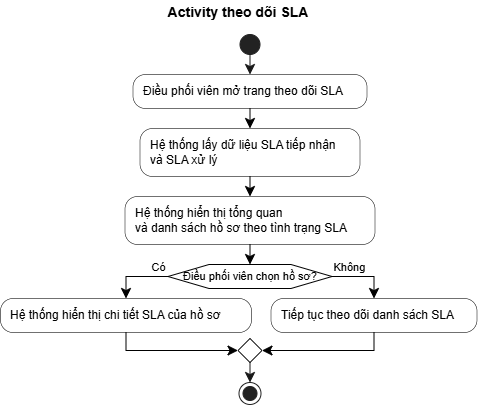

The diagram above was exported from draw.io. Its source (the exported page's mxGraphModel, read from the mxfile embedded in the PNG):
<mxGraphModel dx="909" dy="686" grid="1" gridSize="10" guides="1" tooltips="1" connect="1" arrows="1" fold="1" page="1" pageScale="1" pageWidth="850" pageHeight="1100" math="0" shadow="0">
  <root>
    <mxCell id="0" />
    <mxCell id="1" parent="0" />
    <UserObject label="" plantUmlId="start_0" plantUmlBaseStyle="ellipse;fillColor=#222222;strokeColor=#222222;" plantUmlBaseValue="" id="J2FtTuSIHZtP6jWMiOWS-21">
      <mxCell style="ellipse;fillColor=#222222;strokeColor=#222222;" vertex="1" parent="1">
        <mxGeometry x="369.5" y="64" width="20" height="20" as="geometry" />
      </mxCell>
    </UserObject>
    <UserObject label="Điều phối viên mở trang theo dõi SLA" plantUmlId="action_1" plantUmlBaseStyle="rounded=1;absoluteArcSize=1;arcSize=25;fillColor=#F1F1F1;strokeColor=#181818;strokeWidth=0.5;whiteSpace=wrap;fontSize=12;align=left;spacingLeft=8;" plantUmlBaseValue="Điều phối viên mở trang theo dõi SLA" id="J2FtTuSIHZtP6jWMiOWS-22">
      <mxCell style="rounded=1;absoluteArcSize=1;arcSize=25;strokeWidth=0.5;whiteSpace=wrap;fontSize=12;align=left;spacingLeft=8;" vertex="1" parent="1">
        <mxGeometry x="262.5" y="104" width="234" height="34" as="geometry" />
      </mxCell>
    </UserObject>
    <UserObject label="" plantUmlId="e_2" plantUmlBaseStyle="endArrow=classic;endSize=8;strokeColor=#181818;curved=0;rounded=0;fontSize=11;sourcePerimeterSpacing=0;targetPerimeterSpacing=0;" plantUmlBaseValue="" id="J2FtTuSIHZtP6jWMiOWS-23">
      <mxCell style="endArrow=classic;endSize=8;strokeColor=#181818;curved=0;rounded=0;fontSize=11;sourcePerimeterSpacing=0;targetPerimeterSpacing=0;" edge="1" parent="1" source="J2FtTuSIHZtP6jWMiOWS-21" target="J2FtTuSIHZtP6jWMiOWS-22">
        <mxGeometry relative="1" as="geometry">
          <mxPoint x="379.5" y="84" as="sourcePoint" />
          <mxPoint x="379.5" y="104" as="targetPoint" />
        </mxGeometry>
      </mxCell>
    </UserObject>
    <UserObject label="Hệ thống lấy dữ liệu SLA tiếp nhận&#10;và SLA xử lý" plantUmlId="action_3" plantUmlBaseStyle="rounded=1;absoluteArcSize=1;arcSize=25;fillColor=#F1F1F1;strokeColor=#181818;strokeWidth=0.5;whiteSpace=wrap;fontSize=12;align=left;spacingLeft=8;" plantUmlBaseValue="Hệ thống lấy dữ liệu SLA tiếp nhận&#10;và SLA xử lý" id="J2FtTuSIHZtP6jWMiOWS-24">
      <mxCell style="rounded=1;absoluteArcSize=1;arcSize=25;strokeWidth=0.5;whiteSpace=wrap;fontSize=12;align=left;spacingLeft=8;" vertex="1" parent="1">
        <mxGeometry x="269.5" y="158" width="220" height="48" as="geometry" />
      </mxCell>
    </UserObject>
    <UserObject label="" plantUmlId="e_4" plantUmlBaseStyle="endArrow=classic;endSize=8;strokeColor=#181818;curved=0;rounded=0;fontSize=11;sourcePerimeterSpacing=0;targetPerimeterSpacing=0;" plantUmlBaseValue="" id="J2FtTuSIHZtP6jWMiOWS-25">
      <mxCell style="endArrow=classic;endSize=8;curved=0;rounded=0;fontSize=11;sourcePerimeterSpacing=0;targetPerimeterSpacing=0;" edge="1" parent="1" source="J2FtTuSIHZtP6jWMiOWS-22" target="J2FtTuSIHZtP6jWMiOWS-24">
        <mxGeometry relative="1" as="geometry">
          <mxPoint x="379.5" y="138" as="sourcePoint" />
          <mxPoint x="379.5" y="158" as="targetPoint" />
        </mxGeometry>
      </mxCell>
    </UserObject>
    <UserObject label="Hệ thống hiển thị tổng quan&#10;và danh sách hồ sơ theo tình trạng SLA" plantUmlId="action_5" plantUmlBaseStyle="rounded=1;absoluteArcSize=1;arcSize=25;fillColor=#F1F1F1;strokeColor=#181818;strokeWidth=0.5;whiteSpace=wrap;fontSize=12;align=left;spacingLeft=8;" plantUmlBaseValue="Hệ thống hiển thị tổng quan&#10;và danh sách hồ sơ theo tình trạng SLA" id="J2FtTuSIHZtP6jWMiOWS-26">
      <mxCell style="rounded=1;absoluteArcSize=1;arcSize=25;strokeWidth=0.5;whiteSpace=wrap;fontSize=12;align=left;spacingLeft=8;" vertex="1" parent="1">
        <mxGeometry x="254.5" y="226" width="250" height="48" as="geometry" />
      </mxCell>
    </UserObject>
    <UserObject label="" plantUmlId="e_6" plantUmlBaseStyle="endArrow=classic;endSize=8;strokeColor=#181818;curved=0;rounded=0;fontSize=11;sourcePerimeterSpacing=0;targetPerimeterSpacing=0;" plantUmlBaseValue="" id="J2FtTuSIHZtP6jWMiOWS-27">
      <mxCell style="endArrow=classic;endSize=8;curved=0;rounded=0;fontSize=11;sourcePerimeterSpacing=0;targetPerimeterSpacing=0;" edge="1" parent="1" source="J2FtTuSIHZtP6jWMiOWS-24" target="J2FtTuSIHZtP6jWMiOWS-26">
        <mxGeometry relative="1" as="geometry">
          <mxPoint x="379.5" y="206" as="sourcePoint" />
          <mxPoint x="379.5" y="226" as="targetPoint" />
        </mxGeometry>
      </mxCell>
    </UserObject>
    <UserObject label="Điều phối viên chọn hồ sơ?" plantUmlId="diamond_8" plantUmlBaseStyle="shape=hexagon;perimeter=hexagonPerimeter2;fillColor=#F1F1F1;strokeColor=#181818;whiteSpace=wrap;fontSize=11;" plantUmlBaseValue="Điều phối viên chọn hồ sơ?" id="J2FtTuSIHZtP6jWMiOWS-28">
      <mxCell style="shape=hexagon;perimeter=hexagonPerimeter2;whiteSpace=wrap;fontSize=11;" vertex="1" parent="1">
        <mxGeometry x="297.5" y="294" width="164" height="24" as="geometry" />
      </mxCell>
    </UserObject>
    <UserObject label="" plantUmlId="e_9" plantUmlBaseStyle="endArrow=classic;endSize=8;strokeColor=#181818;entryX=0.5;entryY=0;entryDx=0;entryDy=0;curved=0;rounded=0;fontSize=11;sourcePerimeterSpacing=0;targetPerimeterSpacing=0;" plantUmlBaseValue="" id="J2FtTuSIHZtP6jWMiOWS-29">
      <mxCell style="endArrow=classic;endSize=8;entryX=0.5;entryY=0;entryDx=0;entryDy=0;curved=0;rounded=0;fontSize=11;sourcePerimeterSpacing=0;targetPerimeterSpacing=0;" edge="1" parent="1" source="J2FtTuSIHZtP6jWMiOWS-26" target="J2FtTuSIHZtP6jWMiOWS-28">
        <mxGeometry relative="1" as="geometry">
          <mxPoint x="379.5" y="274" as="sourcePoint" />
          <mxPoint x="379.5" y="294" as="targetPoint" />
        </mxGeometry>
      </mxCell>
    </UserObject>
    <UserObject label="Có" plantUmlId="e_10" plantUmlBaseStyle="endArrow=classic;endSize=8;strokeColor=#181818;fontSize=11;verticalAlign=bottom;labelPosition=left;align=right;exitX=0;exitY=0.5;exitDx=0;exitDy=0;curved=0;rounded=0;sourcePerimeterSpacing=0;targetPerimeterSpacing=0;" plantUmlBaseValue="Có" id="J2FtTuSIHZtP6jWMiOWS-30">
      <mxCell style="endArrow=classic;endSize=8;fontSize=11;verticalAlign=bottom;labelPosition=left;align=right;exitX=0;exitY=0.5;exitDx=0;exitDy=0;curved=0;rounded=0;sourcePerimeterSpacing=0;targetPerimeterSpacing=0;" edge="1" parent="1" source="J2FtTuSIHZtP6jWMiOWS-28" target="J2FtTuSIHZtP6jWMiOWS-31">
        <mxGeometry x="-1" relative="1" as="geometry">
          <Array as="points">
            <mxPoint x="255.5" y="306" />
          </Array>
          <mxPoint x="297.5" y="306" as="sourcePoint" />
          <mxPoint x="255.5" y="328" as="targetPoint" />
        </mxGeometry>
      </mxCell>
    </UserObject>
    <UserObject label="Hệ thống hiển thị chi tiết SLA của hồ sơ" plantUmlId="action_12" plantUmlBaseStyle="rounded=1;absoluteArcSize=1;arcSize=25;fillColor=#F1F1F1;strokeColor=#181818;strokeWidth=0.5;whiteSpace=wrap;fontSize=12;align=left;spacingLeft=8;" plantUmlBaseValue="Hệ thống hiển thị chi tiết SLA của hồ sơ" id="J2FtTuSIHZtP6jWMiOWS-31">
      <mxCell style="rounded=1;absoluteArcSize=1;arcSize=25;strokeWidth=0.5;whiteSpace=wrap;fontSize=12;align=left;spacingLeft=8;" vertex="1" parent="1">
        <mxGeometry x="130" y="328" width="251" height="34" as="geometry" />
      </mxCell>
    </UserObject>
    <UserObject label="Không" plantUmlId="e_13" plantUmlBaseStyle="endArrow=classic;endSize=8;strokeColor=#181818;fontSize=11;verticalAlign=bottom;labelPosition=right;align=left;exitX=1;exitY=0.5;exitDx=0;exitDy=0;curved=0;rounded=0;sourcePerimeterSpacing=0;targetPerimeterSpacing=0;" plantUmlBaseValue="Không" id="J2FtTuSIHZtP6jWMiOWS-32">
      <mxCell style="endArrow=classic;endSize=8;fontSize=11;verticalAlign=bottom;labelPosition=right;align=left;exitX=1;exitY=0.5;exitDx=0;exitDy=0;curved=0;rounded=0;sourcePerimeterSpacing=0;targetPerimeterSpacing=0;" edge="1" parent="1" source="J2FtTuSIHZtP6jWMiOWS-28" target="J2FtTuSIHZtP6jWMiOWS-33">
        <mxGeometry x="-1" relative="1" as="geometry">
          <Array as="points">
            <mxPoint x="503.5" y="306" />
          </Array>
          <mxPoint x="461.5" y="306" as="sourcePoint" />
          <mxPoint x="503.5" y="328" as="targetPoint" />
        </mxGeometry>
      </mxCell>
    </UserObject>
    <UserObject label="Tiếp tục theo dõi danh sách SLA" plantUmlId="action_15" plantUmlBaseStyle="rounded=1;absoluteArcSize=1;arcSize=25;fillColor=#F1F1F1;strokeColor=#181818;strokeWidth=0.5;whiteSpace=wrap;fontSize=12;align=left;spacingLeft=8;" plantUmlBaseValue="Tiếp tục theo dõi danh sách SLA" id="J2FtTuSIHZtP6jWMiOWS-33">
      <mxCell style="rounded=1;absoluteArcSize=1;arcSize=25;strokeWidth=0.5;whiteSpace=wrap;fontSize=12;align=left;spacingLeft=8;" vertex="1" parent="1">
        <mxGeometry x="400.5" y="328" width="206" height="34" as="geometry" />
      </mxCell>
    </UserObject>
    <UserObject label="" plantUmlId="merge_16" plantUmlBaseStyle="rhombus;fillColor=#F1F1F1;strokeColor=#181818;" plantUmlBaseValue="" id="J2FtTuSIHZtP6jWMiOWS-34">
      <mxCell style="rhombus;" vertex="1" parent="1">
        <mxGeometry x="367.5" y="368" width="24" height="24" as="geometry" />
      </mxCell>
    </UserObject>
    <UserObject label="" plantUmlId="e_17" plantUmlBaseStyle="endArrow=classic;endSize=8;strokeColor=#181818;entryX=0;entryY=0.5;entryDx=0;entryDy=0;curved=0;rounded=0;fontSize=11;sourcePerimeterSpacing=0;targetPerimeterSpacing=0;" plantUmlBaseValue="" id="J2FtTuSIHZtP6jWMiOWS-35">
      <mxCell style="endArrow=classic;endSize=8;entryX=0;entryY=0.5;entryDx=0;entryDy=0;curved=0;rounded=0;fontSize=11;sourcePerimeterSpacing=0;targetPerimeterSpacing=0;" edge="1" parent="1" source="J2FtTuSIHZtP6jWMiOWS-31" target="J2FtTuSIHZtP6jWMiOWS-34">
        <mxGeometry relative="1" as="geometry">
          <Array as="points">
            <mxPoint x="255.5" y="380" />
          </Array>
          <mxPoint x="255.5" y="362" as="sourcePoint" />
          <mxPoint x="367.5" y="380" as="targetPoint" />
        </mxGeometry>
      </mxCell>
    </UserObject>
    <UserObject label="" plantUmlId="e_19" plantUmlBaseStyle="endArrow=classic;endSize=8;strokeColor=#181818;entryX=1;entryY=0.5;entryDx=0;entryDy=0;curved=0;rounded=0;fontSize=11;sourcePerimeterSpacing=0;targetPerimeterSpacing=0;" plantUmlBaseValue="" id="J2FtTuSIHZtP6jWMiOWS-36">
      <mxCell style="endArrow=classic;endSize=8;entryX=1;entryY=0.5;entryDx=0;entryDy=0;curved=0;rounded=0;fontSize=11;sourcePerimeterSpacing=0;targetPerimeterSpacing=0;" edge="1" parent="1" source="J2FtTuSIHZtP6jWMiOWS-33" target="J2FtTuSIHZtP6jWMiOWS-34">
        <mxGeometry relative="1" as="geometry">
          <Array as="points">
            <mxPoint x="503.5" y="380" />
          </Array>
          <mxPoint x="503.5" y="362" as="sourcePoint" />
          <mxPoint x="391.5" y="380" as="targetPoint" />
        </mxGeometry>
      </mxCell>
    </UserObject>
    <UserObject label="" plantUmlId="stop_21" plantUmlBaseStyle="ellipse;shape=endState;fillColor=#222222;strokeColor=#222222;" plantUmlBaseValue="" id="J2FtTuSIHZtP6jWMiOWS-37">
      <mxCell style="ellipse;shape=endState;fillColor=#222222;strokeColor=#222222;" vertex="1" parent="1">
        <mxGeometry x="368.5" y="412" width="22" height="22" as="geometry" />
      </mxCell>
    </UserObject>
    <UserObject label="" plantUmlId="e_22" plantUmlBaseStyle="endArrow=classic;endSize=8;strokeColor=#181818;exitX=0.5;exitY=1;exitDx=0;exitDy=0;curved=0;rounded=0;fontSize=11;sourcePerimeterSpacing=0;targetPerimeterSpacing=0;" plantUmlBaseValue="" id="J2FtTuSIHZtP6jWMiOWS-38">
      <mxCell style="endArrow=classic;endSize=8;strokeColor=#181818;exitX=0.5;exitY=1;exitDx=0;exitDy=0;curved=0;rounded=0;fontSize=11;sourcePerimeterSpacing=0;targetPerimeterSpacing=0;" edge="1" parent="1" source="J2FtTuSIHZtP6jWMiOWS-34" target="J2FtTuSIHZtP6jWMiOWS-37">
        <mxGeometry relative="1" as="geometry">
          <mxPoint x="379.5" y="392" as="sourcePoint" />
          <mxPoint x="379.5" y="412" as="targetPoint" />
        </mxGeometry>
      </mxCell>
    </UserObject>
    <UserObject label="Activity theo dõi SLA" plantUmlId="title_0" plantUmlBaseStyle="text;html=1;fillColor=none;strokeColor=none;fontSize=14;fontStyle=1;fontColor=#000000;align=center;verticalAlign=middle;whiteSpace=wrap;" plantUmlBaseValue="Activity theo dõi SLA" id="J2FtTuSIHZtP6jWMiOWS-39">
      <mxCell style="text;html=1;fillColor=none;strokeColor=none;fontSize=14;fontStyle=1;fontColor=#000000;align=center;verticalAlign=middle;whiteSpace=wrap;" vertex="1" parent="1">
        <mxGeometry x="288.25" y="30" width="160" height="24" as="geometry" />
      </mxCell>
    </UserObject>
  </root>
</mxGraphModel>